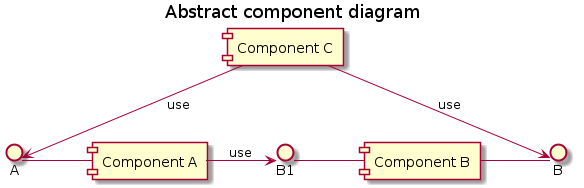

The diagram above was rendered by PlantUML. Its source (embedded in the PNG):
@startuml

title: Abstract component diagram

A - [Component A]

B - [Component B] 
B1 - [Component B]

[Component C] --> A : use
[Component C] --> B : use
[Component A] -> B1: use


@enduml